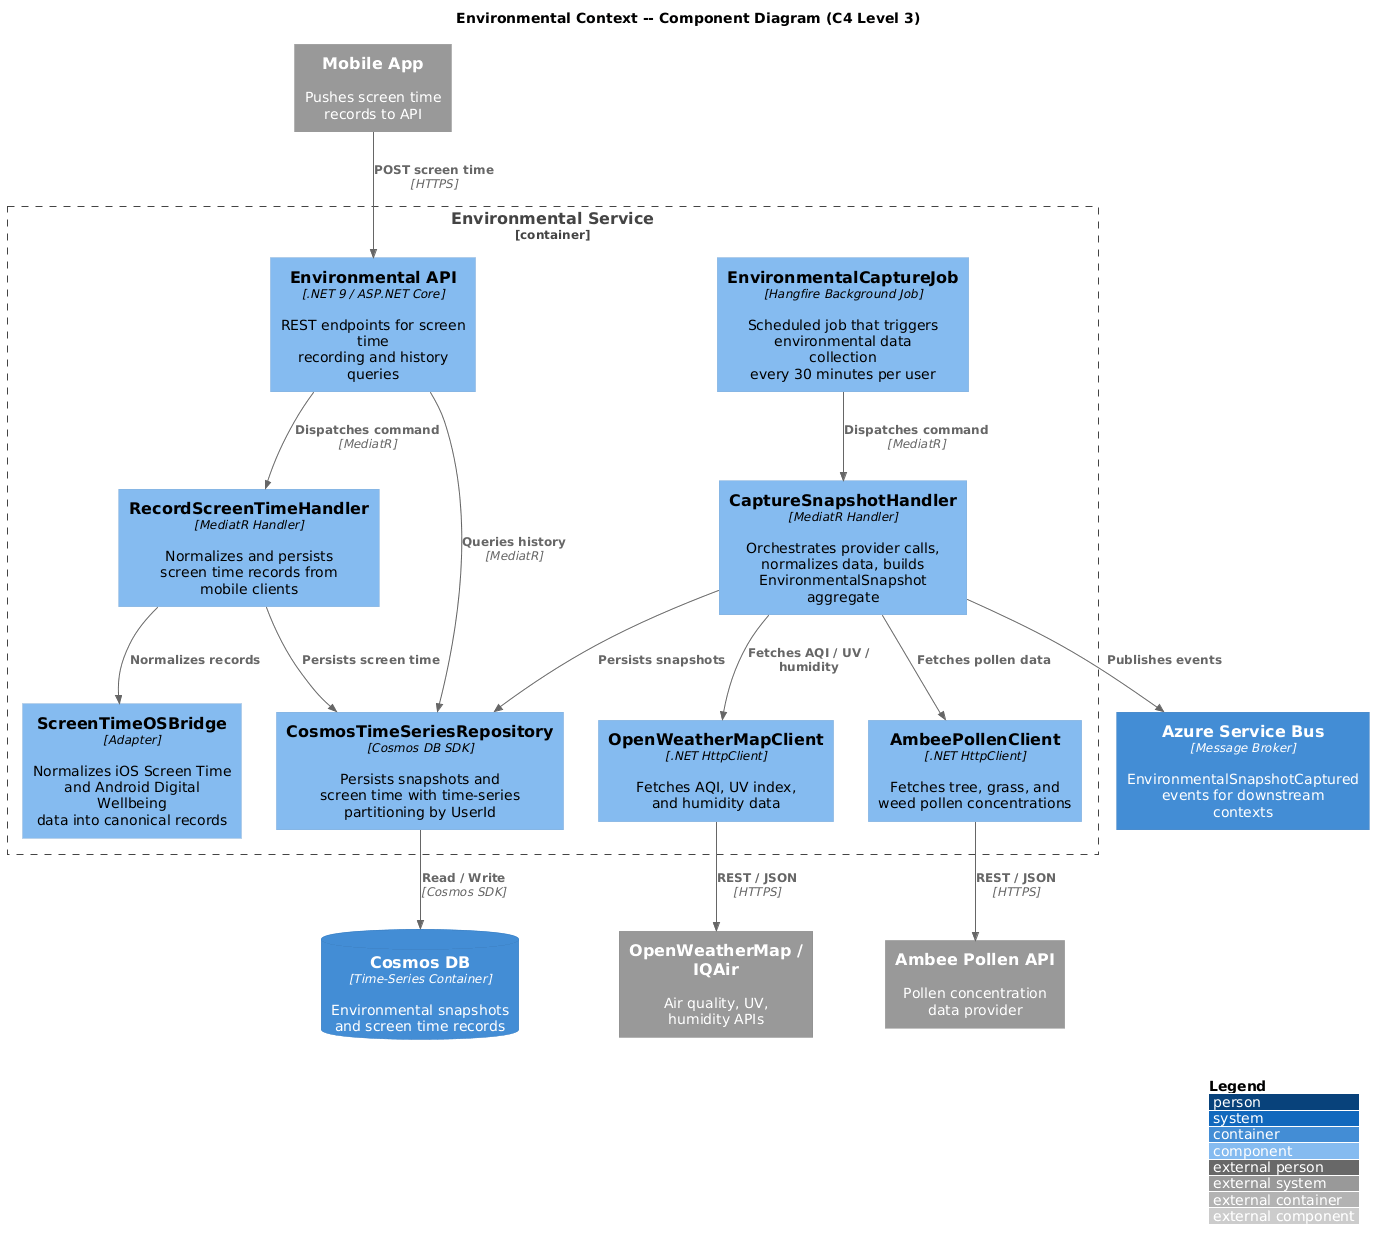

The diagram above was rendered by PlantUML. Its source (embedded in the PNG):
@startuml
!include <C4/C4_Component>

title Environmental Context -- Component Diagram (C4 Level 3)

Container_Boundary(env, "Environmental Service") {

    Component(api, "Environmental API", ".NET 9 / ASP.NET Core", "REST endpoints for screen time\nrecording and history queries")

    Component(job, "EnvironmentalCaptureJob", "Hangfire Background Job", "Scheduled job that triggers\nenvironmental data collection\nevery 30 minutes per user")

    Component(handler, "CaptureSnapshotHandler", "MediatR Handler", "Orchestrates provider calls,\nnormalizes data, builds\nEnvironmentalSnapshot aggregate")

    Component(screenHandler, "RecordScreenTimeHandler", "MediatR Handler", "Normalizes and persists\nscreen time records from\nmobile clients")

    Component(weatherAdapter, "OpenWeatherMapClient", ".NET HttpClient", "Fetches AQI, UV index,\nand humidity data")

    Component(pollenAdapter, "AmbeePollenClient", ".NET HttpClient", "Fetches tree, grass, and\nweed pollen concentrations")

    Component(screenBridge, "ScreenTimeOSBridge", "Adapter", "Normalizes iOS Screen Time\nand Android Digital Wellbeing\ndata into canonical records")

    Component(repo, "CosmosTimeSeriesRepository", "Cosmos DB SDK", "Persists snapshots and\nscreen time with time-series\npartitioning by UserId")
}

System_Ext(openweather, "OpenWeatherMap / IQAir", "Air quality, UV,\nhumidity APIs")
System_Ext(ambee, "Ambee Pollen API", "Pollen concentration\ndata provider")
System_Ext(mobile, "Mobile App", "Pushes screen time\nrecords to API")

ContainerDb(cosmos, "Cosmos DB", "Time-Series Container", "Environmental snapshots\nand screen time records")
Container(bus, "Azure Service Bus", "Message Broker", "EnvironmentalSnapshotCaptured\nevents for downstream contexts")

Rel(job, handler, "Dispatches command", "MediatR")
Rel(api, screenHandler, "Dispatches command", "MediatR")
Rel(api, repo, "Queries history", "MediatR")
Rel(handler, weatherAdapter, "Fetches AQI / UV / humidity")
Rel(handler, pollenAdapter, "Fetches pollen data")
Rel(screenHandler, screenBridge, "Normalizes records")
Rel(handler, repo, "Persists snapshots")
Rel(screenHandler, repo, "Persists screen time")
Rel(handler, bus, "Publishes events")
Rel(weatherAdapter, openweather, "REST / JSON", "HTTPS")
Rel(pollenAdapter, ambee, "REST / JSON", "HTTPS")
Rel(mobile, api, "POST screen time", "HTTPS")
Rel(repo, cosmos, "Read / Write", "Cosmos SDK")

LAYOUT_WITH_LEGEND()
@enduml